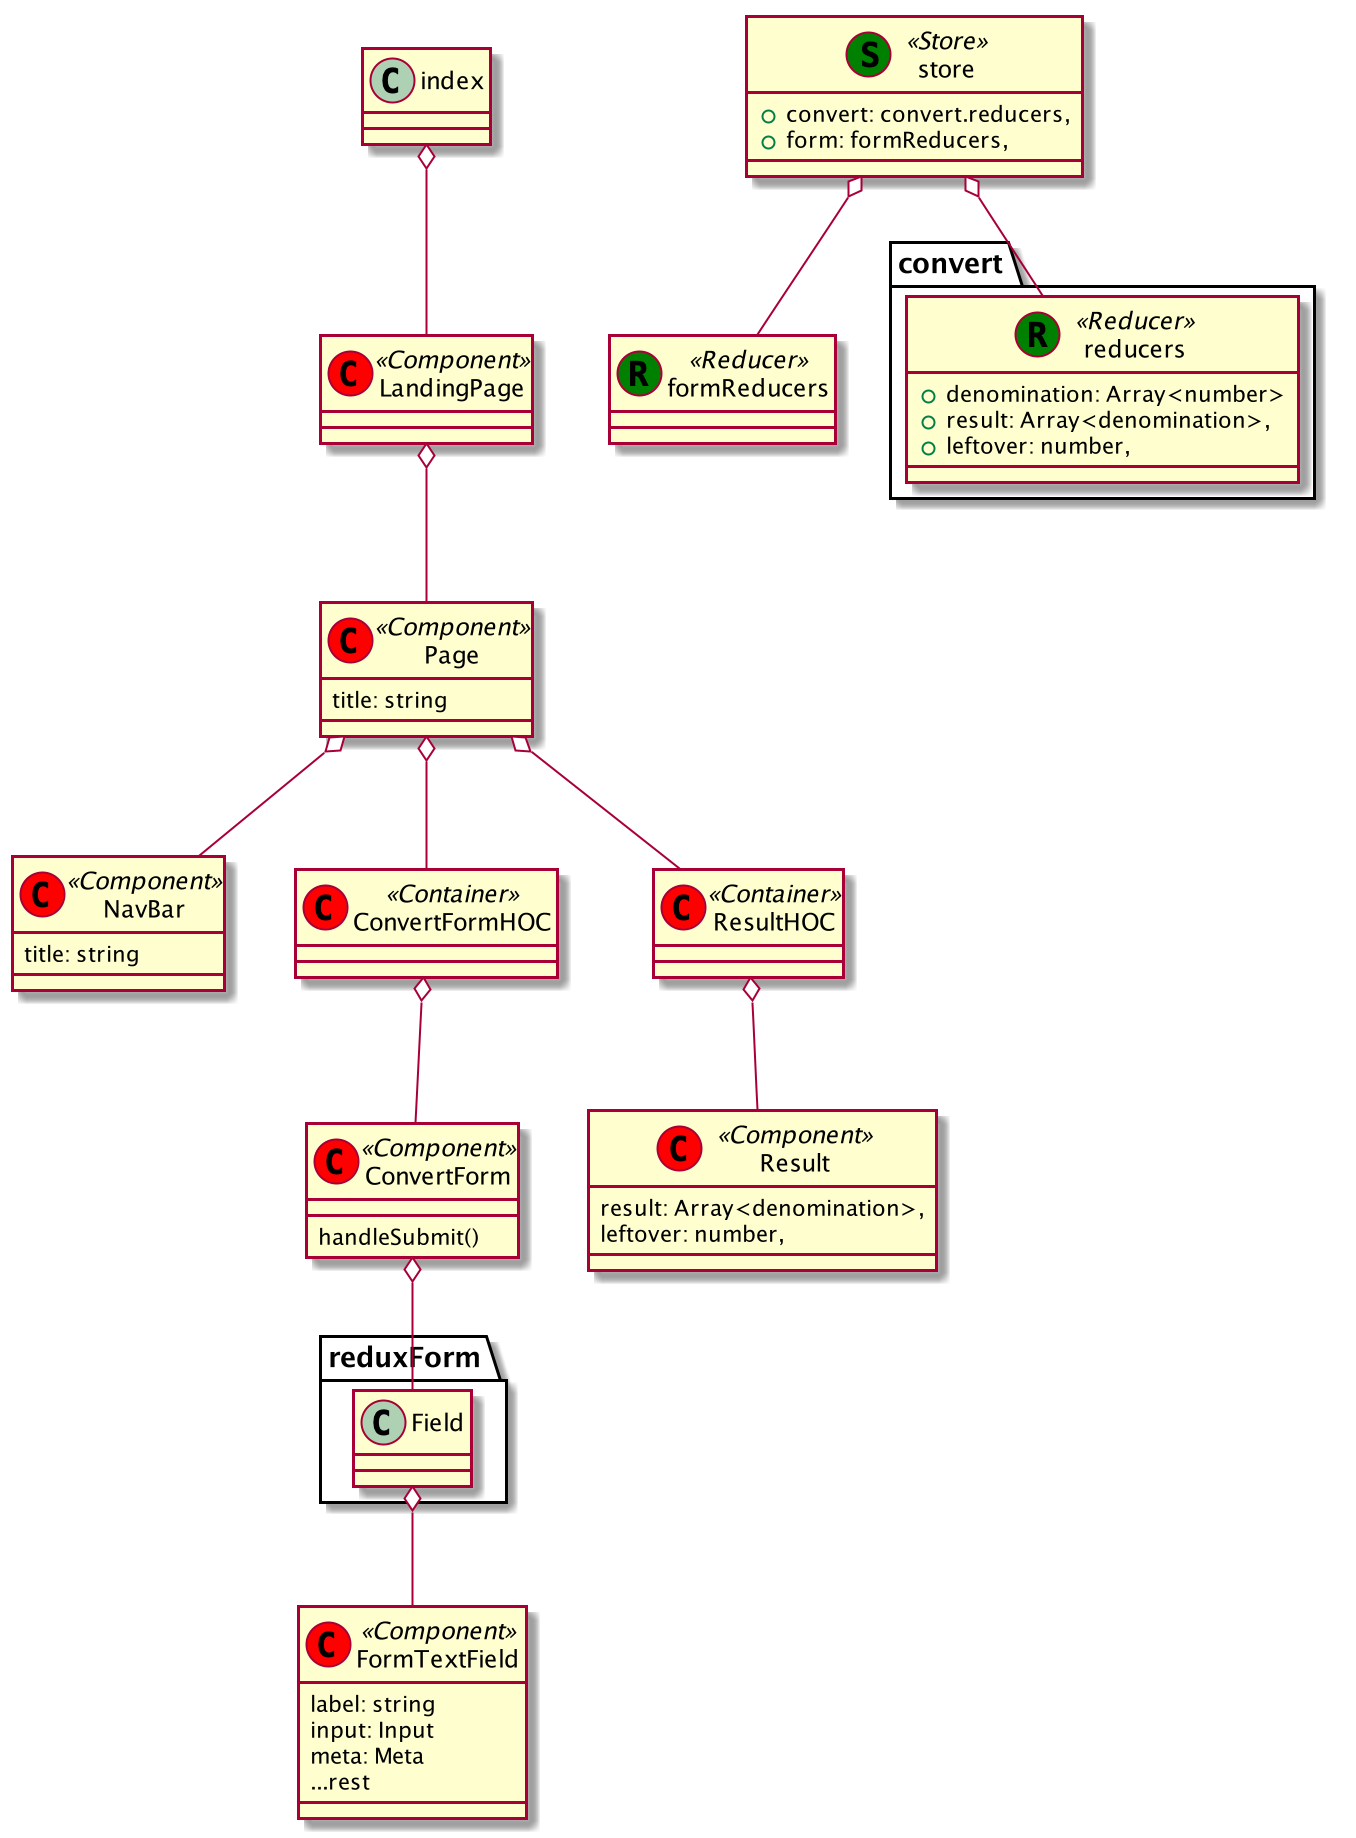

The diagram above was rendered by PlantUML. Its source (embedded in the PNG):
@startuml




class NavBar << (C,red) Component>>{
  title: string
}


Page o-- NavBar

class Page << (C,red) Component>>{
  title: string
}




class FormTextField << (C,red) Component>>{
  label: string
  input: Input
  meta: Meta
  ...rest
}


ConvertForm o-- reduxForm.Field
reduxForm.Field o-- FormTextField

class ConvertForm << (C,red) Component>>{
  handleSubmit()
}


ConvertFormHOC o-- ConvertForm

class ConvertFormHOC << (C,red) Container>>{
}



class Result << (C,red) Component>>{
  result: Array<denomination>,
  leftover: number,
}


ResultHOC o-- Result

class ResultHOC << (C,red) Container>>{
}



class convert.reducers << (R,green) Reducer>>{
    +denomination: Array<number>
    +result: Array<denomination>,
    +leftover: number,
}


class formReducers << (R,green) Reducer>>{
}

class store << (S,green) Store>>{
    +convert: convert.reducers,
    +form: formReducers,
}

store o-- convert.reducers
store o-- formReducers





LandingPage o-- Page
Page o-- ConvertFormHOC
Page o-- ResultHOC

class LandingPage << (C,red) Component>>{

}


index o-- LandingPage

class LandingPage << (C,red) Component>>{

}

@enduml